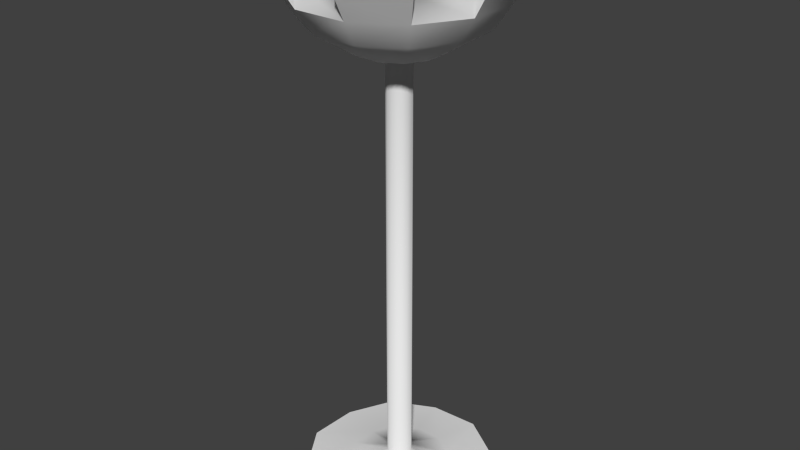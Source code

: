 # Source: stanceTorch.blend  (saved by Blender 2.68.0; exported with 4.5.12 LTS)
import bpy
from mathutils import Matrix  # noqa: F401  (used for matrix-valued properties, if any)

bpy.ops.wm.read_factory_settings(use_empty=True)
scene = bpy.context.scene
scene.name = 'Scene'

# ---- collections
col_collection_1 = bpy.data.collections.new('Collection 1'); scene.collection.children.link(col_collection_1)

# ---- materials (node trees are filled in below, after node groups)
mat_material = bpy.data.materials.new('Material')
mat_material.alpha_threshold = 0.0
mat_material.use_transparent_shadow = False
mat_material.roughness = 0.5
mat_material.line_color = (0.0, 0.0, 0.0, 1.0)

# ---- material node trees

# ---- world
world_world = bpy.data.worlds.new('World'); scene.world = world_world
world_world.color = (0.05088, 0.05088, 0.05088)
world_world.use_sun_shadow = False
world_world.sun_shadow_jitter_overblur = 0.0
world_world.cycles.sampling_method = 'MANUAL'
world_world.cycles.sample_map_resolution = 256

# ---- meshes
me_standing_torch_001_circle_005 = bpy.data.meshes.new('Standing_torch.001_Circle.005')
me_standing_torch_001_circle_005.from_pydata([(-0.2811, 1e-06, 1.049), (-0.1466, 0.01948, 0.5471), (-0.3919, 0.01948, 0.3919), (-0.7457, 1e-06, 0.7457), (-0.5471, 0.01948, 0.1466), (-1.049, 1e-06, 0.2811), (-0.5353, 0.01948, -0.1434), (-1.019, 1e-06, -0.2729), (-0.4005, 0.01948, -0.4005), (-0.768, 1e-06, -0.768), (-0.1434, 0.01948, -0.5353), (-0.2729, 1e-06, -1.019), (0.1466, 0.01948, -0.5471), (0.2811, 1e-06, -1.049), (0.3919, 0.01948, -0.3919), (0.7457, 1e-06, -0.7457), (0.5471, 0.01948, -0.1466), (1.049, 1e-06, -0.2811), (0.5353, 0.01948, 0.1434), (1.019, 1e-06, 0.2729), (0.4005, 0.01948, 0.4005), (0.768, 1e-06, 0.768), (0.1434, 0.01948, 0.5353), (0.2729, 1e-06, 1.019), (-0.03731, 0.1438, 0.1392), (-0.09803, 0.1438, 0.09803), (0.03588, 0.1438, 0.1339), (0.1019, 0.1438, 0.1019), (0.1339, 0.1438, 0.03588), (0.1392, 0.1438, -0.03731), (0.09803, 0.1438, -0.09803), (0.03731, 0.1438, -0.1392), (-0.03588, 0.1438, -0.1339), (-0.1019, 0.1438, -0.1019), (-0.1339, 0.1438, -0.03588), (-0.1392, 0.1438, 0.03731), (-0.4488, 4.914, 0.1202), (-0.3285, 4.914, 0.3285), (-0.6721, 5.216, 0.6721), (-0.918, 5.216, 0.246), (-0.1202, 4.914, 0.4488), (-0.246, 5.216, 0.918), (0.1202, 4.914, 0.4488), (0.246, 5.216, 0.918), (0.3285, 4.914, 0.3285), (0.6721, 5.216, 0.6721), (0.4488, 4.914, 0.1202), (0.918, 5.216, 0.246), (0.4488, 4.914, -0.1202), (0.918, 5.216, -0.246), (0.3285, 4.914, -0.3285), (0.6721, 5.216, -0.6721), (0.1202, 4.914, -0.4488), (0.246, 5.216, -0.9181), (-0.1202, 4.914, -0.4488), (-0.246, 5.216, -0.9181), (-0.3285, 4.914, -0.3285), (-0.6721, 5.216, -0.6721), (-0.4488, 4.914, -0.1202), (-0.918, 5.216, -0.246), (-1.086, 5.478, 0.291), (-1.086, 5.478, -0.291), (-0.795, 5.478, 0.795), (-0.291, 5.478, 1.086), (0.291, 5.478, 1.086), (0.795, 5.478, 0.795), (1.086, 5.478, 0.291), (1.086, 5.478, -0.291), (0.795, 5.478, -0.795), (0.291, 5.478, -1.086), (-0.291, 5.478, -1.086), (-0.795, 5.478, -0.795), (-0.3427, 5.785, 1.279), (-0.9362, 5.785, 0.9362), (-1.279, 5.785, 0.3427), (-1.279, 5.785, -0.3427), (-0.9362, 5.785, -0.9362), (-0.3427, 5.785, -1.279), (0.3427, 5.785, -1.279), (0.9362, 5.785, -0.9362), (1.279, 5.785, -0.3427), (1.279, 5.785, 0.3427), (0.9362, 5.785, 0.9362), (0.3427, 5.785, 1.279), (0.1019, 4.979, 0.1019), (0.03588, 4.979, 0.1339), (-0.03588, 4.979, -0.1339), (0.03731, 4.979, -0.1392), (-0.03731, 4.979, 0.1392), (0.09803, 4.979, -0.09803), (-0.09803, 4.979, 0.09803), (-0.1392, 4.979, 0.03731), (0.1392, 4.979, -0.03731), (-0.1339, 4.979, -0.03588), (0.1339, 4.979, 0.03588), (-0.1019, 4.979, -0.1019), (-0.4278, 5.173, 0.1276), (-0.3075, 5.173, 0.3359), (-0.6511, 5.476, 0.6794), (-0.8971, 5.476, 0.2533), (-0.09926, 5.173, 0.4561), (-0.225, 5.476, 0.9254), (0.1412, 5.173, 0.4561), (0.267, 5.476, 0.9254), (0.3495, 5.173, 0.3359), (0.693, 5.476, 0.6794), (0.4697, 5.173, 0.1276), (0.939, 5.476, 0.2533), (0.4697, 5.173, -0.1129), (0.939, 5.476, -0.2386), (0.3495, 5.173, -0.3212), (0.693, 5.476, -0.6647), (0.1412, 5.173, -0.4414), (0.267, 5.476, -0.9107), (-0.09926, 5.173, -0.4414), (-0.225, 5.476, -0.9107), (-0.3075, 5.173, -0.3212), (-0.6511, 5.476, -0.6647), (-0.4278, 5.173, -0.1129), (-0.8971, 5.476, -0.2386), (-1.065, 5.737, 0.2983), (-1.065, 5.737, -0.2836), (-0.774, 5.737, 0.8024), (-0.27, 5.737, 1.093), (0.312, 5.737, 1.093), (0.816, 5.737, 0.8024), (1.107, 5.737, 0.2983), (1.107, 5.737, -0.2836), (0.816, 5.737, -0.7877), (0.312, 5.737, -1.079), (-0.27, 5.737, -1.079), (-0.774, 5.737, -0.7877), (-0.3217, 6.044, 1.286), (-0.9152, 6.044, 0.9436), (-1.258, 6.044, 0.35), (-1.258, 6.044, -0.3353), (-0.9152, 6.044, -0.9289), (-0.3217, 6.044, -1.272), (0.3637, 6.044, -1.272), (0.9572, 6.044, -0.9289), (1.3, 6.044, -0.3353), (1.3, 6.044, 0.35), (0.9572, 6.044, 0.9436), (0.3637, 6.044, 1.286)], [], [(0, 1, 2, 3), (3, 2, 4, 5), (5, 4, 6, 7), (7, 6, 8, 9), (9, 8, 10, 11), (11, 10, 12, 13), (13, 12, 14, 15), (15, 14, 16, 17), (17, 16, 18, 19), (19, 18, 20, 21), (21, 20, 22, 23), (1, 0, 23, 22), (2, 1, 24, 25), (1, 22, 26, 24), (22, 20, 27, 26), (20, 18, 28, 27), (18, 16, 29, 28), (16, 14, 30, 29), (14, 12, 31, 30), (12, 10, 32, 31), (10, 8, 33, 32), (8, 6, 34, 33), (6, 4, 35, 34), (4, 2, 25, 35), (36, 37, 38, 39), (37, 40, 41, 38), (40, 42, 43, 41), (42, 44, 45, 43), (44, 46, 47, 45), (46, 48, 49, 47), (48, 50, 51, 49), (50, 52, 53, 51), (52, 54, 55, 53), (54, 56, 57, 55), (56, 58, 59, 57), (58, 36, 39, 59), (59, 39, 60, 61), (39, 38, 62, 60), (38, 41, 63, 62), (41, 43, 64, 63), (43, 45, 65, 64), (45, 47, 66, 65), (47, 49, 67, 66), (49, 51, 68, 67), (69, 68, 51, 53), (70, 69, 53, 55), (55, 57, 71, 70), (57, 59, 61, 71), (63, 72, 73, 62), (60, 74, 75, 61), (71, 76, 77, 70), (69, 78, 79, 68), (67, 80, 81, 66), (65, 82, 83, 64), (26, 27, 84, 85), (86, 87, 31, 32), (85, 88, 24, 26), (30, 31, 87, 89), (90, 91, 35, 25), (25, 24, 88, 90), (89, 92, 29, 30), (34, 35, 91, 93), (28, 29, 92, 94), (93, 95, 33, 34), (94, 84, 27, 28), (32, 33, 95, 86), (52, 56, 54), (52, 50, 56), (50, 58, 56), (50, 48, 58), (48, 36, 58), (48, 46, 36), (46, 37, 36), (46, 44, 37), (44, 40, 37), (44, 42, 40), (96, 99, 98, 97), (97, 98, 101, 100), (100, 101, 103, 102), (102, 103, 105, 104), (104, 105, 107, 106), (106, 107, 109, 108), (108, 109, 111, 110), (110, 111, 113, 112), (112, 113, 115, 114), (114, 115, 117, 116), (116, 117, 119, 118), (118, 119, 99, 96), (119, 121, 120, 99), (99, 120, 122, 98), (98, 122, 123, 101), (101, 123, 124, 103), (103, 124, 125, 105), (105, 125, 126, 107), (107, 126, 127, 109), (109, 127, 128, 111), (129, 113, 111, 128), (130, 115, 113, 129), (115, 130, 131, 117), (117, 131, 121, 119), (123, 122, 133, 132), (120, 121, 135, 134), (131, 130, 137, 136), (129, 128, 139, 138), (127, 126, 141, 140), (125, 124, 143, 142), (112, 114, 116), (112, 116, 110), (110, 116, 118), (110, 118, 108), (108, 118, 96), (108, 96, 106), (106, 96, 97), (106, 97, 104), (104, 97, 100), (104, 100, 102), (136, 137, 77, 76), (131, 136, 76, 71), (121, 131, 71, 61), (61, 75, 135, 121), (134, 135, 75, 74), (129, 138, 78, 69), (69, 70, 130, 129), (120, 60, 62, 122), (120, 134, 74, 60), (122, 62, 73, 133), (72, 132, 133, 73), (123, 63, 64, 124), (63, 123, 132, 72), (124, 64, 83, 143), (82, 142, 143, 83), (125, 65, 66, 126), (65, 125, 142, 82), (126, 66, 81, 141), (80, 140, 141, 81), (67, 127, 140, 80), (127, 67, 68, 128), (128, 68, 79, 139), (138, 139, 79, 78), (70, 77, 137, 130), (85, 84, 94, 92, 89, 87, 86, 95, 93, 91, 90, 88)])
me_standing_torch_001_circle_005.polygons.foreach_set('use_smooth', [True] * 141)
_k = set([(0, 3), (0, 23), (3, 5), (5, 7), (7, 9), (9, 11), (11, 13), (13, 15), (15, 17), (17, 19), (19, 21), (21, 23), (60, 62), (60, 74), (61, 71), (61, 75), (62, 73), (63, 64), (63, 72), (64, 83), (65, 66), (65, 82), (66, 81), (67, 68), (67, 80), (68, 79), (69, 70), (69, 78), (70, 77), (71, 76), (72, 73), (74, 75), (76, 77), (78, 79), (80, 81), (82, 83), (84, 85), (84, 94), (85, 88), (86, 87), (86, 95), (87, 89), (88, 90), (89, 92), (90, 91), (91, 93), (92, 94), (93, 95), (120, 122), (120, 134), (121, 131), (121, 135), (122, 133), (123, 124), (123, 132), (124, 143), (125, 126), (125, 142), (126, 141), (127, 128), (127, 140), (128, 139), (129, 130), (129, 138), (130, 137), (131, 136), (132, 133), (134, 135), (136, 137), (138, 139), (140, 141), (142, 143)])
me_standing_torch_001_circle_005.attributes.new('sharp_edge', 'BOOLEAN', 'EDGE').data.foreach_set('value', [ (min(e.vertices), max(e.vertices)) in _k for e in me_standing_torch_001_circle_005.edges])
_uv = me_standing_torch_001_circle_005.uv_layers.new(name='UVMap')
_uv.uv.foreach_set('vector', [0.5001, 1.252, 0.4574, 1.454, 0.3423, 1.465, 0.2805, 1.275, 0.2805, 1.275, 0.3423, 1.465, 0.2433, 1.524, 0.08904, 1.386, 0.08904, 1.386, 0.2433, 1.524, 0.1949, 1.629, 0.0, 1.588, 0.0, 1.588, 0.1949, 1.629, 0.1969, 1.745, 0.0, 1.809, 0.0, 1.809, 0.1969, 1.745, 0.2635, 1.839, 0.1305, 1.987, 0.1305, 1.987, 0.2635, 1.839, 0.3645, 1.895, 0.3218, 2.098, 0.3218, 2.098, 0.3645, 1.895, 0.4796, 1.884, 0.5414, 2.074, 0.5414, 2.074, 0.4796, 1.884, 0.5786, 1.825, 0.7329, 1.963, 0.7329, 1.963, 0.5786, 1.825, 0.627, 1.72, 0.8219, 1.761, 0.8219, 1.761, 0.627, 1.72, 0.625, 1.605, 0.8219, 1.54, 0.8219, 1.54, 0.625, 1.605, 0.5584, 1.51, 0.6914, 1.362, 0.4574, 1.454, 0.5001, 1.252, 0.6914, 1.362, 0.5584, 1.51, 0.3423, 1.465, 0.4574, 1.454, 0.4218, 1.623, 0.3951, 1.626, 0.4574, 1.454, 0.5584, 1.51, 0.445, 1.637, 0.4218, 1.623, 0.5584, 1.51, 0.625, 1.605, 0.4611, 1.658, 0.445, 1.637, 0.625, 1.605, 0.627, 1.72, 0.4608, 1.685, 0.4611, 1.658, 0.627, 1.72, 0.5786, 1.825, 0.4502, 1.71, 0.4608, 1.685, 0.5786, 1.825, 0.4796, 1.884, 0.4268, 1.723, 0.4502, 1.71, 0.4796, 1.884, 0.3645, 1.895, 0.4001, 1.726, 0.4268, 1.723, 0.3645, 1.895, 0.2635, 1.839, 0.3769, 1.713, 0.4001, 1.726, 0.2635, 1.839, 0.1969, 1.745, 0.3608, 1.691, 0.3769, 1.713, 0.1969, 1.745, 0.1949, 1.629, 0.3611, 1.664, 0.3608, 1.691, 0.1949, 1.629, 0.2433, 1.524, 0.3717, 1.639, 0.3611, 1.664, 0.2433, 1.524, 0.3423, 1.465, 0.3951, 1.626, 0.3717, 1.639, 0.5128, 0.6696, 0.5532, 0.74, 0.408, 0.8908, 0.3098, 0.7295, 0.5532, 0.74, 0.6233, 0.7809, 0.5705, 0.9824, 0.408, 0.8908, 0.6233, 0.7809, 0.7043, 0.7801, 0.757, 0.982, 0.5705, 0.9824, 0.7043, 0.7801, 0.7752, 0.7413, 0.9209, 0.8917, 0.757, 0.982, 0.7752, 0.7413, 0.8159, 0.6711, 1.019, 0.7305, 0.9209, 0.8917, 0.8159, 0.6711, 0.8157, 0.5903, 1.022, 0.5376, 1.019, 0.7305, 0.8157, 0.5903, 0.775, 0.5215, 0.9245, 0.372, 1.022, 0.5376, 0.775, 0.5215, 0.7058, 0.4806, 0.7589, 0.2767, 0.9245, 0.372, 0.7058, 0.4806, 0.625, 0.4798, 0.569, 0.2768, 0.7589, 0.2767, 0.625, 0.4798, 0.5545, 0.5192, 0.4032, 0.3705, 0.569, 0.2768, 0.5545, 0.5192, 0.5133, 0.5885, 0.3061, 0.5364, 0.4032, 0.3705, 0.5133, 0.5885, 0.5128, 0.6696, 0.3098, 0.7295, 0.3061, 0.5364, 0.3061, 0.5364, 0.3098, 0.7295, 0.1856, 0.7692, 0.1756, 0.5036, 0.3098, 0.7295, 0.408, 0.8908, 0.3211, 0.9836, 0.1856, 0.7692, 0.408, 0.8908, 0.5705, 0.9824, 0.5399, 1.104, 0.3211, 0.9836, 0.5705, 0.9824, 0.757, 0.982, 0.7885, 1.104, 0.5399, 1.104, 0.757, 0.982, 0.9209, 0.8917, 1.007, 0.9844, 0.7885, 1.104, 0.9209, 0.8917, 1.019, 0.7305, 1.143, 0.7702, 1.007, 0.9844, 1.019, 0.7305, 1.022, 0.5376, 1.153, 0.5048, 1.143, 0.7702, 1.022, 0.5376, 0.9245, 0.372, 1.018, 0.2796, 1.153, 0.5048, 0.7933, 0.1519, 1.018, 0.2796, 0.9245, 0.372, 0.7589, 0.2767, 0.5362, 0.1518, 0.7933, 0.1519, 0.7589, 0.2767, 0.569, 0.2768, 0.569, 0.2768, 0.4032, 0.3705, 0.3106, 0.278, 0.5362, 0.1518, 0.4032, 0.3705, 0.3061, 0.5364, 0.1756, 0.5036, 0.3106, 0.278, 0.5399, 1.104, 0.484, 1.252, 0.2264, 1.109, 0.3211, 0.9836, 0.1856, 0.7692, 0.01917, 0.8033, 0.0, 0.4862, 0.1756, 0.5036, 0.3106, 0.278, 0.212, 0.1486, 0.4775, 0.0, 0.5362, 0.1518, 0.7933, 0.1519, 0.853, 0.000703, 1.117, 0.1511, 1.018, 0.2796, 1.153, 0.5048, 1.328, 0.4873, 1.309, 0.8041, 1.143, 0.7702, 1.007, 0.9844, 1.102, 1.11, 0.8439, 1.252, 0.7885, 1.104, 1.473, 2e-06, 1.502, 1e-06, 1.502, 1.913, 1.473, 1.913, 1.647, 1.913, 1.618, 1.913, 1.618, 0.0, 1.647, 0.0, 1.473, 1.913, 1.444, 1.913, 1.444, 1e-06, 1.473, 2e-06, 1.589, 0.0, 1.618, 0.0, 1.618, 1.913, 1.589, 1.913, 1.415, 1.913, 1.386, 1.913, 1.386, 1e-06, 1.415, 1e-06, 1.415, 1e-06, 1.444, 1e-06, 1.444, 1.913, 1.415, 1.913, 1.589, 1.913, 1.56, 1.913, 1.56, 0.0, 1.589, 0.0, 1.357, 0.0, 1.386, 1e-06, 1.386, 1.913, 1.357, 1.913, 1.531, 0.0, 1.56, 0.0, 1.56, 1.913, 1.531, 1.913, 1.357, 1.913, 1.328, 1.913, 1.328, 1e-06, 1.357, 0.0, 1.531, 1.913, 1.502, 1.913, 1.502, 1e-06, 1.531, 0.0, 1.647, 0.0, 1.677, 1e-06, 1.677, 1.913, 1.647, 1.913, 0.7058, 0.4806, 0.5545, 0.5192, 0.625, 0.4798, 0.7058, 0.4806, 0.775, 0.5215, 0.5545, 0.5192, 0.775, 0.5215, 0.5133, 0.5885, 0.5545, 0.5192, 0.775, 0.5215, 0.8157, 0.5903, 0.5133, 0.5885, 0.8157, 0.5903, 0.5128, 0.6696, 0.5133, 0.5885, 0.8157, 0.5903, 0.8159, 0.6711, 0.5128, 0.6696, 0.8159, 0.6711, 0.5532, 0.74, 0.5128, 0.6696, 0.8159, 0.6711, 0.7752, 0.7413, 0.5532, 0.74, 0.7752, 0.7413, 0.6233, 0.7809, 0.5532, 0.74, 0.7752, 0.7413, 0.7043, 0.7801, 0.6233, 0.7809, 0.5128, 0.6696, 0.3098, 0.7295, 0.408, 0.8908, 0.5532, 0.74, 0.5532, 0.74, 0.408, 0.8908, 0.5705, 0.9824, 0.6233, 0.7809, 0.6233, 0.7809, 0.5705, 0.9824, 0.757, 0.982, 0.7043, 0.7801, 0.7043, 0.7801, 0.757, 0.982, 0.9209, 0.8917, 0.7752, 0.7413, 0.7752, 0.7413, 0.9209, 0.8917, 1.019, 0.7305, 0.8159, 0.6711, 0.8159, 0.6711, 1.019, 0.7305, 1.022, 0.5376, 0.8157, 0.5903, 0.8157, 0.5903, 1.022, 0.5376, 0.9245, 0.372, 0.775, 0.5215, 0.775, 0.5215, 0.9245, 0.372, 0.7589, 0.2767, 0.7058, 0.4806, 0.7058, 0.4806, 0.7589, 0.2767, 0.569, 0.2768, 0.625, 0.4798, 0.625, 0.4798, 0.569, 0.2768, 0.4032, 0.3705, 0.5545, 0.5192, 0.5545, 0.5192, 0.4032, 0.3705, 0.3061, 0.5364, 0.5133, 0.5885, 0.5133, 0.5885, 0.3061, 0.5364, 0.3098, 0.7295, 0.5128, 0.6696, 0.3061, 0.5364, 0.1756, 0.5036, 0.1856, 0.7692, 0.3098, 0.7295, 0.3098, 0.7295, 0.1856, 0.7692, 0.3211, 0.9836, 0.408, 0.8908, 0.408, 0.8908, 0.3211, 0.9836, 0.5399, 1.104, 0.5705, 0.9824, 0.5705, 0.9824, 0.5399, 1.104, 0.7885, 1.104, 0.757, 0.982, 0.757, 0.982, 0.7885, 1.104, 1.007, 0.9844, 0.9209, 0.8917, 0.9209, 0.8917, 1.007, 0.9844, 1.143, 0.7702, 1.019, 0.7305, 1.019, 0.7305, 1.143, 0.7702, 1.153, 0.5048, 1.022, 0.5376, 1.022, 0.5376, 1.153, 0.5048, 1.018, 0.2796, 0.9245, 0.372, 0.7933, 0.1519, 0.7589, 0.2767, 0.9245, 0.372, 1.018, 0.2796, 0.5362, 0.1518, 0.569, 0.2768, 0.7589, 0.2767, 0.7933, 0.1519, 0.569, 0.2768, 0.5362, 0.1518, 0.3106, 0.278, 0.4032, 0.3705, 0.4032, 0.3705, 0.3106, 0.278, 0.1756, 0.5036, 0.3061, 0.5364, 0.5399, 1.104, 0.3211, 0.9836, 0.2264, 1.109, 0.484, 1.252, 0.1856, 0.7692, 0.1756, 0.5036, 0.0, 0.4862, 0.01917, 0.8033, 0.3106, 0.278, 0.5362, 0.1518, 0.4775, 0.0, 0.212, 0.1486, 0.7933, 0.1519, 1.018, 0.2796, 1.117, 0.1511, 0.853, 0.000703, 1.153, 0.5048, 1.143, 0.7702, 1.309, 0.8041, 1.328, 0.4873, 1.007, 0.9844, 0.7885, 1.104, 0.8439, 1.252, 1.102, 1.11, 0.7058, 0.4806, 0.625, 0.4798, 0.5545, 0.5192, 0.7058, 0.4806, 0.5545, 0.5192, 0.775, 0.5215, 0.775, 0.5215, 0.5545, 0.5192, 0.5133, 0.5885, 0.775, 0.5215, 0.5133, 0.5885, 0.8157, 0.5903, 0.8157, 0.5903, 0.5133, 0.5885, 0.5128, 0.6696, 0.8157, 0.5903, 0.5128, 0.6696, 0.8159, 0.6711, 0.8159, 0.6711, 0.5128, 0.6696, 0.5532, 0.74, 0.8159, 0.6711, 0.5532, 0.74, 0.7752, 0.7413, 0.7752, 0.7413, 0.5532, 0.74, 0.6233, 0.7809, 0.7752, 0.7413, 0.6233, 0.7809, 0.7043, 0.7801, 0.0, 0.0, 0.212, 0.1486, 0.0, 0.0, 0.212, 0.1486, 0.0, 0.0, 0.3106, 0.278, 0.0, 0.0, 0.3106, 0.278, 0.0, 0.0, 0.1756, 0.5036, 0.0, 0.0, 0.1756, 0.5036, 0.0, 0.0, 0.0, 0.4862, 0.0, 0.0, 0.0, 0.4862, 0.0, 0.0, 0.01917, 0.8033, 0.0, 0.0, 0.01917, 0.8033, 0.0, 0.0, 0.7933, 0.1519, 0.0, 0.0, 0.7933, 0.1519, 0.0, 0.0, 0.5362, 0.1518, 0.0, 0.0, 0.5362, 0.1518, 0.0, 0.0, 0.3211, 0.9836, 0.0, 0.0, 0.3211, 0.9836, 0.0, 0.0, 0.1856, 0.7692, 0.0, 0.0, 0.1856, 0.7692, 0.0, 0.0, 0.2264, 1.109, 0.0, 0.0, 0.2264, 1.109, 0.0, 0.0, 0.484, 1.252, 0.0, 0.0, 0.484, 1.252, 0.0, 0.0, 0.7885, 1.104, 0.0, 0.0, 0.7885, 1.104, 0.0, 0.0, 0.5399, 1.104, 0.0, 0.0, 0.5399, 1.104, 0.0, 0.0, 0.8439, 1.252, 0.0, 0.0, 0.8439, 1.252, 0.0, 0.0, 1.102, 1.11, 0.0, 0.0, 1.102, 1.11, 0.0, 0.0, 1.143, 0.7702, 0.0, 0.0, 1.143, 0.7702, 0.0, 0.0, 1.007, 0.9844, 0.0, 0.0, 1.007, 0.9844, 0.0, 0.0, 1.309, 0.8041, 0.0, 0.0, 1.309, 0.8041, 0.0, 0.0, 1.328, 0.4873, 0.0, 0.0, 1.328, 0.4873, 0.0, 0.0, 1.153, 0.5048, 0.0, 0.0, 1.153, 0.5048, 0.0, 0.0, 1.018, 0.2796, 0.0, 0.0, 1.018, 0.2796, 0.0, 0.0, 1.117, 0.1511, 0.0, 0.0, 1.117, 0.1511, 0.0, 0.0, 0.853, 0.000703, 0.0, 0.0, 0.853, 0.000703, 0.0, 0.0, 0.4775, 0.0, 0.0, 0.0, 0.4775, 0.0, 1.502, 1.913, 1.531, 1.913, 1.56, 1.913, 1.589, 1.913, 1.618, 1.913, 1.647, 1.913, 1.677, 1.913, 1.357, 1.913, 1.386, 1.913, 1.415, 1.913, 1.444, 1.913, 1.473, 1.913])
me_standing_torch_001_circle_005.use_remesh_preserve_volume = False
me_standing_torch_001_circle_005.use_remesh_preserve_attributes = False
me_standing_torch_001_circle_005.use_mirror_vertex_groups = False
me_standing_torch_001_circle_005.update()
me_cube = bpy.data.meshes.new('Cube')
me_cube.from_pydata([], [], [])
me_cube.materials.append(mat_material)
me_cube.use_remesh_preserve_volume = False
me_cube.use_remesh_preserve_attributes = False
me_cube.use_mirror_vertex_groups = False
me_cube.update()

# ---- objects
ob_standing_torch_001_circle_005 = bpy.data.objects.new('Standing_torch.001_Circle.005', me_standing_torch_001_circle_005)
ob_cube = bpy.data.objects.new('Cube', me_cube)

# ---- transforms, parenting, visibility, modifiers, constraints
ob_standing_torch_001_circle_005.location = (-0.0111, -0.0247, 0.0003593)
ob_standing_torch_001_circle_005.rotation_euler = (1.571, -0.0, 0.0)
ob_standing_torch_001_circle_005.lineart.crease_threshold = 0.0
ob_cube.location = (0.0, 0.0, 0.0)
ob_cube.lock_rotations_4d = False
ob_cube.empty_display_type = 'ARROWS'
ob_cube.lineart.crease_threshold = 0.0

# ---- collection membership
col_collection_1.objects.link(ob_standing_torch_001_circle_005)
col_collection_1.objects.link(ob_cube)

# ---- scene / render settings (as saved in the file)
scene.frame_start = 1; scene.frame_end = 250; scene.frame_set(1)
scene.render.engine = 'BLENDER_EEVEE_NEXT'
scene.render.image_settings.color_mode = 'RGB'
scene.render.image_settings.compression = 90
scene.render.resolution_percentage = 50
scene.render.dither_intensity = 0.0
scene.cycles.use_denoising = False
scene.cycles.samples = 10
scene.cycles.sampling_pattern = 'TABULATED_SOBOL'
scene.cycles.light_sampling_threshold = 0.0
scene.cycles.use_adaptive_sampling = False
scene.cycles.use_light_tree = False
scene.cycles.blur_glossy = 0.0
scene.cycles.volume_bounces = 1
scene.cycles.pixel_filter_type = 'GAUSSIAN'
scene.cycles.sample_clamp_indirect = 0.0
scene.view_settings.view_transform = 'Standard'
bpy.context.view_layer.update()

# ---- added for rendering (the .blend has no active camera and no usable light): camera, sun
cam_auto = bpy.data.cameras.new('AutoCamera')
cam_auto.lens = 50.0
cam_auto.sensor_width = 36.0
cam_auto.clip_end = 1000.0
ob_auto_camera = bpy.data.objects.new('AutoCamera', cam_auto)
scene.collection.objects.link(ob_auto_camera)
ob_auto_camera.location = (6.52656, -7.86098, 8.24409)
ob_auto_camera.rotation_euler = (1.09748, -7.21219e-08, 0.694738)
scene.camera = ob_auto_camera
light_auto_sun = bpy.data.lights.new('AutoSun', 'SUN')
light_auto_sun.energy = 3.0
light_auto_sun.angle = 0.0523599
ob_auto_sun = bpy.data.objects.new('AutoSun', light_auto_sun)
scene.collection.objects.link(ob_auto_sun)
ob_auto_sun.rotation_euler = (0.872665, 0.174533, 0.523599)
bpy.context.view_layer.update()

